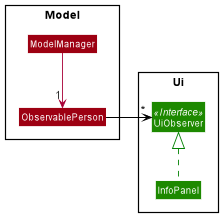

The diagram above was rendered by PlantUML. Its source (embedded in the PNG):
@startuml
!include style.puml
scale 1024 width
scale 768 height

skinparam arrowThickness 1.1

package Model {
class ModelManager MODEL_COLOR
class ObservablePerson MODEL_COLOR
}

package Ui {
class UiObserver <<Interface>> UI_COLOR
class InfoPanel UI_COLOR
}

ModelManager -down-> "1" ObservablePerson
InfoPanel .up[#green].|> UiObserver
ObservablePerson -right[#black]-> "*" UiObserver

@enduml